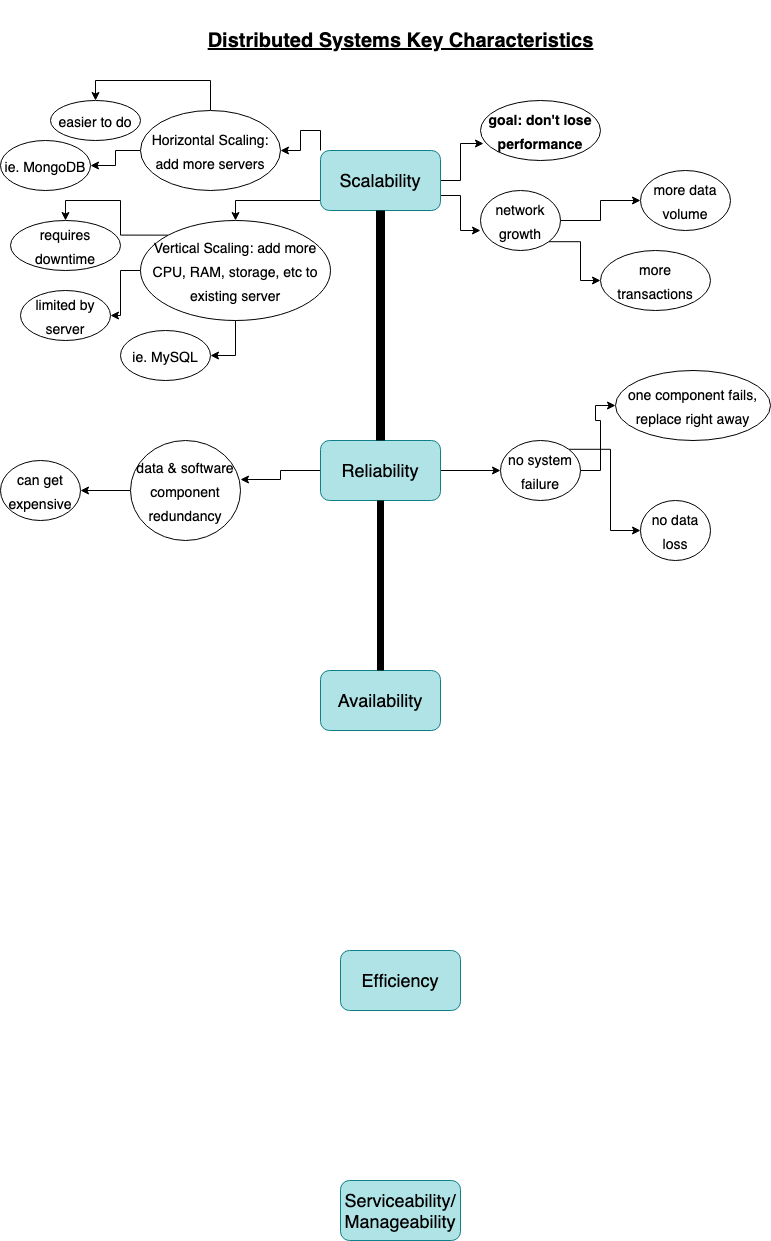

The diagram above was exported from draw.io. Its source (the exported page's mxGraphModel, read from the mxfile embedded in the PNG):
<mxGraphModel dx="1298" dy="1827" grid="1" gridSize="10" guides="1" tooltips="1" connect="1" arrows="1" fold="1" page="1" pageScale="1" pageWidth="850" pageHeight="1100" math="0" shadow="0">
  <root>
    <mxCell id="0" />
    <mxCell id="1" parent="0" />
    <mxCell id="3yROBYleX9q41tliWeEn-1" style="edgeStyle=orthogonalEdgeStyle;rounded=0;orthogonalLoop=1;jettySize=auto;html=1;exitX=0.75;exitY=0;exitDx=0;exitDy=0;fontSize=20;strokeColor=none;startArrow=none;" edge="1" parent="1" source="3yROBYleX9q41tliWeEn-4">
      <mxGeometry relative="1" as="geometry">
        <mxPoint x="430" y="60" as="targetPoint" />
        <mxPoint x="675.7770876399966" y="-945.7770876399966" as="sourcePoint" />
      </mxGeometry>
    </mxCell>
    <mxCell id="Yy_Vdlabr7PEP9k13OTg-2" value="&lt;font style=&quot;font-size: 18px&quot;&gt;&lt;b&gt;&lt;u style=&quot;font-size: 20px&quot;&gt;Distributed Systems Key Characteristics&lt;/u&gt;&lt;/b&gt;&lt;/font&gt;" style="text;html=1;strokeColor=none;fillColor=none;align=center;verticalAlign=middle;whiteSpace=wrap;rounded=0;" vertex="1" parent="1">
      <mxGeometry x="232.5" y="-1080" width="435" height="40" as="geometry" />
    </mxCell>
    <mxCell id="3yROBYleX9q41tliWeEn-21" style="edgeStyle=orthogonalEdgeStyle;rounded=0;orthogonalLoop=1;jettySize=auto;html=1;exitX=1;exitY=0.5;exitDx=0;exitDy=0;entryX=0.025;entryY=0.717;entryDx=0;entryDy=0;entryPerimeter=0;fontSize=14;" edge="1" parent="1" source="3yROBYleX9q41tliWeEn-2" target="3yROBYleX9q41tliWeEn-14">
      <mxGeometry relative="1" as="geometry" />
    </mxCell>
    <mxCell id="3yROBYleX9q41tliWeEn-22" style="edgeStyle=orthogonalEdgeStyle;rounded=0;orthogonalLoop=1;jettySize=auto;html=1;exitX=1;exitY=0.75;exitDx=0;exitDy=0;entryX=0;entryY=0.667;entryDx=0;entryDy=0;entryPerimeter=0;fontSize=14;" edge="1" parent="1" source="3yROBYleX9q41tliWeEn-2" target="3yROBYleX9q41tliWeEn-11">
      <mxGeometry relative="1" as="geometry" />
    </mxCell>
    <mxCell id="3yROBYleX9q41tliWeEn-25" style="edgeStyle=orthogonalEdgeStyle;rounded=0;orthogonalLoop=1;jettySize=auto;html=1;exitX=0;exitY=0;exitDx=0;exitDy=0;fontSize=14;" edge="1" parent="1" source="3yROBYleX9q41tliWeEn-2" target="3yROBYleX9q41tliWeEn-10">
      <mxGeometry relative="1" as="geometry" />
    </mxCell>
    <mxCell id="3yROBYleX9q41tliWeEn-26" style="edgeStyle=orthogonalEdgeStyle;rounded=0;orthogonalLoop=1;jettySize=auto;html=1;exitX=0;exitY=0.5;exitDx=0;exitDy=0;fontSize=14;" edge="1" parent="1" source="3yROBYleX9q41tliWeEn-2" target="3yROBYleX9q41tliWeEn-9">
      <mxGeometry relative="1" as="geometry">
        <Array as="points">
          <mxPoint x="370" y="-900" />
          <mxPoint x="285" y="-900" />
        </Array>
      </mxGeometry>
    </mxCell>
    <mxCell id="3yROBYleX9q41tliWeEn-2" value="Scalability" style="rounded=1;whiteSpace=wrap;html=1;fontSize=18;fillColor=#b0e3e6;strokeColor=#0e8088;" vertex="1" parent="1">
      <mxGeometry x="370" y="-950" width="120" height="60" as="geometry" />
    </mxCell>
    <mxCell id="3yROBYleX9q41tliWeEn-40" style="edgeStyle=orthogonalEdgeStyle;rounded=0;orthogonalLoop=1;jettySize=auto;html=1;exitX=1;exitY=0.5;exitDx=0;exitDy=0;entryX=0;entryY=0.5;entryDx=0;entryDy=0;fontSize=14;strokeColor=#000000;strokeWidth=1;" edge="1" parent="1" source="3yROBYleX9q41tliWeEn-3" target="3yROBYleX9q41tliWeEn-35">
      <mxGeometry relative="1" as="geometry" />
    </mxCell>
    <mxCell id="3yROBYleX9q41tliWeEn-43" style="edgeStyle=orthogonalEdgeStyle;rounded=0;orthogonalLoop=1;jettySize=auto;html=1;exitX=0;exitY=0.5;exitDx=0;exitDy=0;entryX=1;entryY=0.39;entryDx=0;entryDy=0;entryPerimeter=0;fontSize=14;strokeColor=#000000;strokeWidth=1;" edge="1" parent="1" source="3yROBYleX9q41tliWeEn-3" target="3yROBYleX9q41tliWeEn-38">
      <mxGeometry relative="1" as="geometry" />
    </mxCell>
    <mxCell id="3yROBYleX9q41tliWeEn-3" value="Reliability" style="rounded=1;whiteSpace=wrap;html=1;fontSize=18;fillColor=#b0e3e6;strokeColor=#0e8088;" vertex="1" parent="1">
      <mxGeometry x="370" y="-660" width="120" height="60" as="geometry" />
    </mxCell>
    <mxCell id="3yROBYleX9q41tliWeEn-5" value="Efficiency" style="rounded=1;whiteSpace=wrap;html=1;fontSize=18;fillColor=#b0e3e6;strokeColor=#0e8088;" vertex="1" parent="1">
      <mxGeometry x="390" y="-150" width="120" height="60" as="geometry" />
    </mxCell>
    <mxCell id="3yROBYleX9q41tliWeEn-6" value="Serviceability/&lt;br&gt;Manageability" style="rounded=1;whiteSpace=wrap;html=1;fontSize=18;fillColor=#b0e3e6;strokeColor=#0e8088;" vertex="1" parent="1">
      <mxGeometry x="390" y="80" width="120" height="60" as="geometry" />
    </mxCell>
    <mxCell id="3yROBYleX9q41tliWeEn-8" value="" style="edgeStyle=orthogonalEdgeStyle;rounded=0;orthogonalLoop=1;jettySize=auto;html=1;exitX=0.75;exitY=0;exitDx=0;exitDy=0;fontSize=20;strokeColor=none;endArrow=none;" edge="1" parent="1" source="Yy_Vdlabr7PEP9k13OTg-2">
      <mxGeometry relative="1" as="geometry">
        <mxPoint x="640" y="-950" as="targetPoint" />
        <mxPoint x="534.25" y="-1060" as="sourcePoint" />
      </mxGeometry>
    </mxCell>
    <mxCell id="3yROBYleX9q41tliWeEn-27" style="edgeStyle=orthogonalEdgeStyle;rounded=0;orthogonalLoop=1;jettySize=auto;html=1;exitX=0;exitY=0;exitDx=0;exitDy=0;entryX=0.5;entryY=0;entryDx=0;entryDy=0;fontSize=14;" edge="1" parent="1" source="3yROBYleX9q41tliWeEn-9" target="3yROBYleX9q41tliWeEn-18">
      <mxGeometry relative="1" as="geometry" />
    </mxCell>
    <mxCell id="3yROBYleX9q41tliWeEn-28" style="edgeStyle=orthogonalEdgeStyle;rounded=0;orthogonalLoop=1;jettySize=auto;html=1;exitX=0;exitY=0.5;exitDx=0;exitDy=0;fontSize=14;" edge="1" parent="1" source="3yROBYleX9q41tliWeEn-9" target="3yROBYleX9q41tliWeEn-17">
      <mxGeometry relative="1" as="geometry" />
    </mxCell>
    <mxCell id="3yROBYleX9q41tliWeEn-29" style="edgeStyle=orthogonalEdgeStyle;rounded=0;orthogonalLoop=1;jettySize=auto;html=1;entryX=1;entryY=0.5;entryDx=0;entryDy=0;fontSize=14;" edge="1" parent="1" source="3yROBYleX9q41tliWeEn-9" target="3yROBYleX9q41tliWeEn-20">
      <mxGeometry relative="1" as="geometry" />
    </mxCell>
    <mxCell id="3yROBYleX9q41tliWeEn-9" value="&lt;font style=&quot;font-size: 14px&quot;&gt;Vertical Scaling: add more CPU, RAM, storage, etc to existing server&lt;/font&gt;" style="ellipse;whiteSpace=wrap;html=1;fontSize=20;" vertex="1" parent="1">
      <mxGeometry x="190" y="-880" width="190" height="100" as="geometry" />
    </mxCell>
    <mxCell id="3yROBYleX9q41tliWeEn-31" style="edgeStyle=orthogonalEdgeStyle;rounded=0;orthogonalLoop=1;jettySize=auto;html=1;exitX=0;exitY=0.5;exitDx=0;exitDy=0;entryX=1;entryY=0.5;entryDx=0;entryDy=0;fontSize=14;" edge="1" parent="1" source="3yROBYleX9q41tliWeEn-10" target="3yROBYleX9q41tliWeEn-19">
      <mxGeometry relative="1" as="geometry" />
    </mxCell>
    <mxCell id="3yROBYleX9q41tliWeEn-32" style="edgeStyle=orthogonalEdgeStyle;rounded=0;orthogonalLoop=1;jettySize=auto;html=1;exitX=0.5;exitY=0;exitDx=0;exitDy=0;entryX=0.5;entryY=0;entryDx=0;entryDy=0;fontSize=14;" edge="1" parent="1" source="3yROBYleX9q41tliWeEn-10" target="3yROBYleX9q41tliWeEn-15">
      <mxGeometry relative="1" as="geometry">
        <Array as="points">
          <mxPoint x="260" y="-1020" />
          <mxPoint x="145" y="-1020" />
        </Array>
      </mxGeometry>
    </mxCell>
    <mxCell id="3yROBYleX9q41tliWeEn-10" value="&lt;font style=&quot;font-size: 14px&quot;&gt;Horizontal Scaling: add more servers&lt;/font&gt;" style="ellipse;whiteSpace=wrap;html=1;fontSize=20;" vertex="1" parent="1">
      <mxGeometry x="190" y="-990" width="140" height="80" as="geometry" />
    </mxCell>
    <mxCell id="3yROBYleX9q41tliWeEn-23" style="edgeStyle=orthogonalEdgeStyle;rounded=0;orthogonalLoop=1;jettySize=auto;html=1;entryX=0;entryY=0.5;entryDx=0;entryDy=0;fontSize=14;" edge="1" parent="1" source="3yROBYleX9q41tliWeEn-11" target="3yROBYleX9q41tliWeEn-12">
      <mxGeometry relative="1" as="geometry" />
    </mxCell>
    <mxCell id="3yROBYleX9q41tliWeEn-24" style="edgeStyle=orthogonalEdgeStyle;rounded=0;orthogonalLoop=1;jettySize=auto;html=1;exitX=1;exitY=1;exitDx=0;exitDy=0;fontSize=14;" edge="1" parent="1" source="3yROBYleX9q41tliWeEn-11" target="3yROBYleX9q41tliWeEn-13">
      <mxGeometry relative="1" as="geometry" />
    </mxCell>
    <mxCell id="3yROBYleX9q41tliWeEn-11" value="&lt;font style=&quot;font-size: 14px&quot;&gt;network growth&lt;/font&gt;" style="ellipse;whiteSpace=wrap;html=1;fontSize=20;" vertex="1" parent="1">
      <mxGeometry x="530" y="-910" width="80" height="60" as="geometry" />
    </mxCell>
    <mxCell id="3yROBYleX9q41tliWeEn-12" value="&lt;font style=&quot;font-size: 14px&quot;&gt;more data volume&lt;/font&gt;" style="ellipse;whiteSpace=wrap;html=1;fontSize=20;" vertex="1" parent="1">
      <mxGeometry x="690" y="-930" width="90" height="60" as="geometry" />
    </mxCell>
    <mxCell id="3yROBYleX9q41tliWeEn-13" value="&lt;font style=&quot;font-size: 14px&quot;&gt;more transactions&lt;/font&gt;" style="ellipse;whiteSpace=wrap;html=1;fontSize=20;" vertex="1" parent="1">
      <mxGeometry x="650" y="-850" width="110" height="60" as="geometry" />
    </mxCell>
    <mxCell id="3yROBYleX9q41tliWeEn-14" value="&lt;font style=&quot;font-size: 14px&quot;&gt;&lt;b&gt;goal: don't lose performance&lt;/b&gt;&lt;/font&gt;" style="ellipse;whiteSpace=wrap;html=1;fontSize=20;" vertex="1" parent="1">
      <mxGeometry x="530" y="-1000" width="120" height="60" as="geometry" />
    </mxCell>
    <mxCell id="3yROBYleX9q41tliWeEn-15" value="&lt;font style=&quot;font-size: 14px&quot;&gt;easier to do&lt;/font&gt;" style="ellipse;whiteSpace=wrap;html=1;fontSize=20;" vertex="1" parent="1">
      <mxGeometry x="100" y="-1000" width="90" height="40" as="geometry" />
    </mxCell>
    <mxCell id="3yROBYleX9q41tliWeEn-17" value="&lt;font style=&quot;font-size: 14px&quot;&gt;limited by server&lt;/font&gt;" style="ellipse;whiteSpace=wrap;html=1;fontSize=20;" vertex="1" parent="1">
      <mxGeometry x="70" y="-810" width="90" height="50" as="geometry" />
    </mxCell>
    <mxCell id="3yROBYleX9q41tliWeEn-18" value="&lt;font style=&quot;font-size: 14px&quot;&gt;requires downtime&lt;/font&gt;" style="ellipse;whiteSpace=wrap;html=1;fontSize=20;" vertex="1" parent="1">
      <mxGeometry x="60" y="-880" width="110" height="50" as="geometry" />
    </mxCell>
    <mxCell id="3yROBYleX9q41tliWeEn-19" value="&lt;font style=&quot;font-size: 14px&quot;&gt;ie. MongoDB&lt;/font&gt;" style="ellipse;whiteSpace=wrap;html=1;fontSize=20;" vertex="1" parent="1">
      <mxGeometry x="50" y="-960" width="90" height="50" as="geometry" />
    </mxCell>
    <mxCell id="3yROBYleX9q41tliWeEn-20" value="&lt;font style=&quot;font-size: 14px&quot;&gt;ie. MySQL&lt;/font&gt;" style="ellipse;whiteSpace=wrap;html=1;fontSize=20;" vertex="1" parent="1">
      <mxGeometry x="170" y="-770" width="90" height="50" as="geometry" />
    </mxCell>
    <mxCell id="3yROBYleX9q41tliWeEn-34" value="" style="shape=link;html=1;rounded=0;fontSize=14;width=-8;entryX=0.5;entryY=0;entryDx=0;entryDy=0;strokeWidth=6;" edge="1" parent="1" target="3yROBYleX9q41tliWeEn-3">
      <mxGeometry width="100" relative="1" as="geometry">
        <mxPoint x="430" y="-890" as="sourcePoint" />
        <mxPoint x="480" y="-850" as="targetPoint" />
      </mxGeometry>
    </mxCell>
    <mxCell id="3yROBYleX9q41tliWeEn-41" style="edgeStyle=orthogonalEdgeStyle;rounded=0;orthogonalLoop=1;jettySize=auto;html=1;exitX=1;exitY=0.5;exitDx=0;exitDy=0;entryX=0;entryY=0.5;entryDx=0;entryDy=0;fontSize=14;strokeColor=#000000;strokeWidth=1;" edge="1" parent="1" source="3yROBYleX9q41tliWeEn-35" target="3yROBYleX9q41tliWeEn-36">
      <mxGeometry relative="1" as="geometry" />
    </mxCell>
    <mxCell id="3yROBYleX9q41tliWeEn-42" style="edgeStyle=orthogonalEdgeStyle;rounded=0;orthogonalLoop=1;jettySize=auto;html=1;exitX=1;exitY=0;exitDx=0;exitDy=0;entryX=0;entryY=0.5;entryDx=0;entryDy=0;fontSize=14;strokeColor=#000000;strokeWidth=1;" edge="1" parent="1" source="3yROBYleX9q41tliWeEn-35" target="3yROBYleX9q41tliWeEn-37">
      <mxGeometry relative="1" as="geometry" />
    </mxCell>
    <mxCell id="3yROBYleX9q41tliWeEn-35" value="&lt;font style=&quot;font-size: 14px&quot;&gt;no system failure&lt;/font&gt;" style="ellipse;whiteSpace=wrap;html=1;fontSize=20;" vertex="1" parent="1">
      <mxGeometry x="550" y="-660" width="80" height="60" as="geometry" />
    </mxCell>
    <mxCell id="3yROBYleX9q41tliWeEn-36" value="&lt;font style=&quot;font-size: 14px&quot;&gt;one component fails, replace right away&lt;/font&gt;" style="ellipse;whiteSpace=wrap;html=1;fontSize=20;" vertex="1" parent="1">
      <mxGeometry x="665" y="-730" width="155" height="70" as="geometry" />
    </mxCell>
    <mxCell id="3yROBYleX9q41tliWeEn-37" value="&lt;font style=&quot;font-size: 14px&quot;&gt;no data loss&lt;/font&gt;" style="ellipse;whiteSpace=wrap;html=1;fontSize=20;" vertex="1" parent="1">
      <mxGeometry x="690" y="-600" width="70" height="60" as="geometry" />
    </mxCell>
    <mxCell id="3yROBYleX9q41tliWeEn-44" style="edgeStyle=orthogonalEdgeStyle;rounded=0;orthogonalLoop=1;jettySize=auto;html=1;exitX=0;exitY=0.5;exitDx=0;exitDy=0;entryX=1;entryY=0.5;entryDx=0;entryDy=0;fontSize=14;strokeColor=#000000;strokeWidth=1;" edge="1" parent="1" source="3yROBYleX9q41tliWeEn-38" target="3yROBYleX9q41tliWeEn-39">
      <mxGeometry relative="1" as="geometry" />
    </mxCell>
    <mxCell id="3yROBYleX9q41tliWeEn-38" value="&lt;font style=&quot;font-size: 14px&quot;&gt;data &amp;amp; software component redundancy&lt;/font&gt;" style="ellipse;whiteSpace=wrap;html=1;fontSize=20;" vertex="1" parent="1">
      <mxGeometry x="180" y="-660" width="110" height="100" as="geometry" />
    </mxCell>
    <mxCell id="3yROBYleX9q41tliWeEn-39" value="&lt;span style=&quot;font-size: 14px&quot;&gt;can get expensive&lt;/span&gt;" style="ellipse;whiteSpace=wrap;html=1;fontSize=20;" vertex="1" parent="1">
      <mxGeometry x="50" y="-640" width="80" height="60" as="geometry" />
    </mxCell>
    <mxCell id="3yROBYleX9q41tliWeEn-4" value="Availability" style="rounded=1;whiteSpace=wrap;html=1;fontSize=18;fillColor=#b0e3e6;strokeColor=#0e8088;" vertex="1" parent="1">
      <mxGeometry x="370" y="-430" width="120" height="60" as="geometry" />
    </mxCell>
    <mxCell id="3yROBYleX9q41tliWeEn-45" value="" style="edgeStyle=orthogonalEdgeStyle;rounded=0;orthogonalLoop=1;jettySize=auto;html=1;exitX=0.75;exitY=0;exitDx=0;exitDy=0;fontSize=20;strokeColor=none;startArrow=none;endArrow=none;" edge="1" parent="1" target="3yROBYleX9q41tliWeEn-4">
      <mxGeometry relative="1" as="geometry">
        <mxPoint x="430" y="60" as="targetPoint" />
        <mxPoint x="675.7770876399966" y="-945.7770876399966" as="sourcePoint" />
      </mxGeometry>
    </mxCell>
    <mxCell id="3yROBYleX9q41tliWeEn-47" value="" style="shape=link;html=1;rounded=0;fontSize=14;strokeWidth=4;entryX=0.5;entryY=0;entryDx=0;entryDy=0;width=-6;" edge="1" parent="1" target="3yROBYleX9q41tliWeEn-4">
      <mxGeometry width="100" relative="1" as="geometry">
        <mxPoint x="430" y="-600" as="sourcePoint" />
        <mxPoint x="480" y="-620" as="targetPoint" />
      </mxGeometry>
    </mxCell>
  </root>
</mxGraphModel>